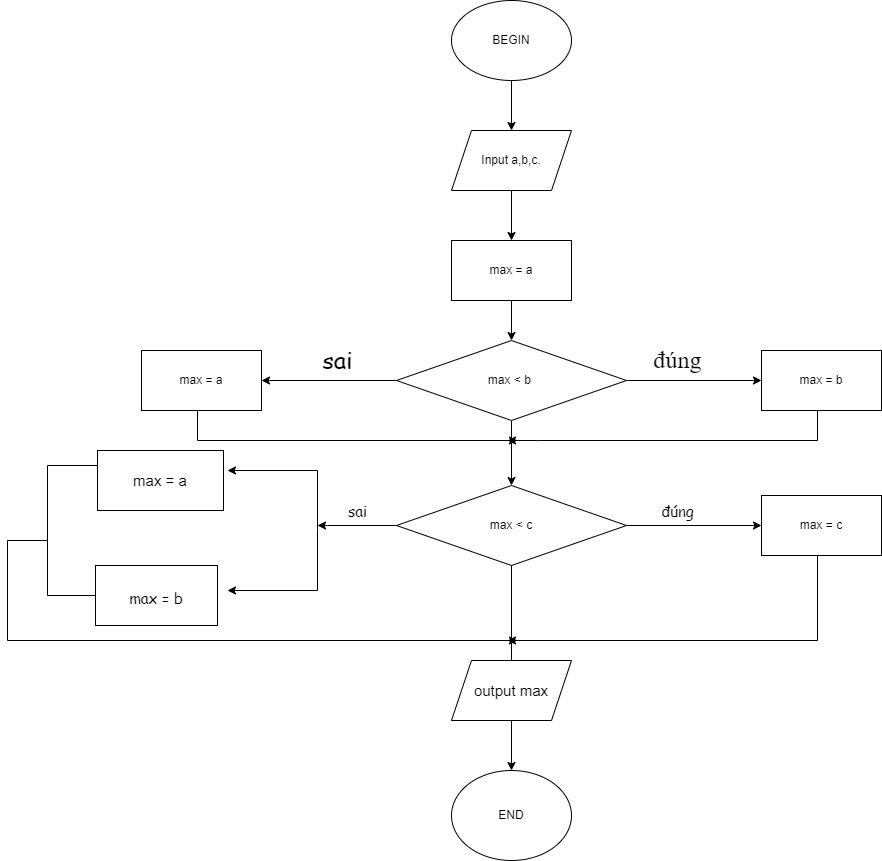

The diagram above was exported from draw.io. Its source (the exported page's mxGraphModel, read from the mxfile embedded in the PNG):
<mxGraphModel dx="1865" dy="539" grid="1" gridSize="10" guides="1" tooltips="1" connect="1" arrows="1" fold="1" page="1" pageScale="1" pageWidth="827" pageHeight="1169" math="0" shadow="0">
  <root>
    <mxCell id="0" />
    <mxCell id="1" parent="0" />
    <mxCell id="_eBK9xJQtX-rQ2t9jmb5-8" value="" style="edgeStyle=orthogonalEdgeStyle;rounded=0;orthogonalLoop=1;jettySize=auto;html=1;" edge="1" parent="1" source="_eBK9xJQtX-rQ2t9jmb5-1" target="_eBK9xJQtX-rQ2t9jmb5-2">
      <mxGeometry relative="1" as="geometry" />
    </mxCell>
    <mxCell id="_eBK9xJQtX-rQ2t9jmb5-1" value="&lt;font style=&quot;vertical-align: inherit;&quot;&gt;&lt;font style=&quot;vertical-align: inherit;&quot;&gt;BEGIN&lt;/font&gt;&lt;/font&gt;" style="ellipse;whiteSpace=wrap;html=1;" vertex="1" parent="1">
      <mxGeometry x="354" y="20" width="120" height="80" as="geometry" />
    </mxCell>
    <mxCell id="_eBK9xJQtX-rQ2t9jmb5-9" value="" style="edgeStyle=orthogonalEdgeStyle;rounded=0;orthogonalLoop=1;jettySize=auto;html=1;" edge="1" parent="1" source="_eBK9xJQtX-rQ2t9jmb5-2" target="_eBK9xJQtX-rQ2t9jmb5-3">
      <mxGeometry relative="1" as="geometry" />
    </mxCell>
    <mxCell id="_eBK9xJQtX-rQ2t9jmb5-2" value="&lt;font style=&quot;vertical-align: inherit;&quot;&gt;&lt;font style=&quot;vertical-align: inherit;&quot;&gt;Input a,b,c.&lt;/font&gt;&lt;/font&gt;" style="shape=parallelogram;perimeter=parallelogramPerimeter;whiteSpace=wrap;html=1;fixedSize=1;" vertex="1" parent="1">
      <mxGeometry x="354" y="150" width="120" height="60" as="geometry" />
    </mxCell>
    <mxCell id="_eBK9xJQtX-rQ2t9jmb5-10" value="" style="edgeStyle=orthogonalEdgeStyle;rounded=0;orthogonalLoop=1;jettySize=auto;html=1;" edge="1" parent="1" source="_eBK9xJQtX-rQ2t9jmb5-3" target="_eBK9xJQtX-rQ2t9jmb5-4">
      <mxGeometry relative="1" as="geometry" />
    </mxCell>
    <mxCell id="_eBK9xJQtX-rQ2t9jmb5-3" value="&lt;font style=&quot;vertical-align: inherit;&quot;&gt;&lt;font style=&quot;vertical-align: inherit;&quot;&gt;&lt;font style=&quot;vertical-align: inherit;&quot;&gt;&lt;font style=&quot;vertical-align: inherit;&quot;&gt;max = a&lt;/font&gt;&lt;/font&gt;&lt;/font&gt;&lt;/font&gt;" style="rounded=0;whiteSpace=wrap;html=1;" vertex="1" parent="1">
      <mxGeometry x="354" y="260" width="120" height="60" as="geometry" />
    </mxCell>
    <mxCell id="_eBK9xJQtX-rQ2t9jmb5-11" value="" style="edgeStyle=orthogonalEdgeStyle;rounded=0;orthogonalLoop=1;jettySize=auto;html=1;" edge="1" parent="1" source="_eBK9xJQtX-rQ2t9jmb5-4" target="_eBK9xJQtX-rQ2t9jmb5-5">
      <mxGeometry relative="1" as="geometry" />
    </mxCell>
    <mxCell id="_eBK9xJQtX-rQ2t9jmb5-17" value="" style="edgeStyle=orthogonalEdgeStyle;rounded=0;orthogonalLoop=1;jettySize=auto;html=1;" edge="1" parent="1" source="_eBK9xJQtX-rQ2t9jmb5-4" target="_eBK9xJQtX-rQ2t9jmb5-16">
      <mxGeometry relative="1" as="geometry" />
    </mxCell>
    <mxCell id="_eBK9xJQtX-rQ2t9jmb5-20" value="" style="edgeStyle=orthogonalEdgeStyle;rounded=0;orthogonalLoop=1;jettySize=auto;html=1;fontSize=24;" edge="1" parent="1" source="_eBK9xJQtX-rQ2t9jmb5-4" target="_eBK9xJQtX-rQ2t9jmb5-19">
      <mxGeometry relative="1" as="geometry" />
    </mxCell>
    <mxCell id="_eBK9xJQtX-rQ2t9jmb5-4" value="&lt;font style=&quot;vertical-align: inherit;&quot;&gt;&lt;font style=&quot;vertical-align: inherit;&quot;&gt;&lt;font style=&quot;vertical-align: inherit;&quot;&gt;&lt;font style=&quot;vertical-align: inherit;&quot;&gt;&lt;font style=&quot;vertical-align: inherit;&quot;&gt;&lt;font style=&quot;vertical-align: inherit;&quot;&gt;&lt;font style=&quot;vertical-align: inherit;&quot;&gt;&lt;font style=&quot;vertical-align: inherit;&quot;&gt;&lt;font style=&quot;vertical-align: inherit;&quot;&gt;&lt;font style=&quot;vertical-align: inherit;&quot;&gt;&lt;font style=&quot;vertical-align: inherit;&quot;&gt;&lt;font style=&quot;vertical-align: inherit;&quot;&gt;&lt;font style=&quot;vertical-align: inherit;&quot;&gt;&lt;font style=&quot;vertical-align: inherit;&quot;&gt;&lt;font style=&quot;vertical-align: inherit;&quot;&gt;&lt;font style=&quot;vertical-align: inherit;&quot;&gt;&lt;font style=&quot;vertical-align: inherit;&quot;&gt;&lt;font style=&quot;vertical-align: inherit;&quot;&gt;&lt;font style=&quot;vertical-align: inherit;&quot;&gt;&lt;font style=&quot;vertical-align: inherit;&quot;&gt;&lt;font style=&quot;vertical-align: inherit;&quot;&gt;&lt;font style=&quot;vertical-align: inherit;&quot;&gt;max &amp;lt; b&amp;nbsp;&lt;/font&gt;&lt;/font&gt;&lt;/font&gt;&lt;/font&gt;&lt;/font&gt;&lt;/font&gt;&lt;/font&gt;&lt;/font&gt;&lt;/font&gt;&lt;/font&gt;&lt;/font&gt;&lt;/font&gt;&lt;/font&gt;&lt;/font&gt;&lt;/font&gt;&lt;/font&gt;&lt;/font&gt;&lt;/font&gt;&lt;/font&gt;&lt;/font&gt;&lt;/font&gt;&lt;/font&gt;" style="rhombus;whiteSpace=wrap;html=1;" vertex="1" parent="1">
      <mxGeometry x="299" y="360" width="230" height="80" as="geometry" />
    </mxCell>
    <mxCell id="_eBK9xJQtX-rQ2t9jmb5-12" value="" style="edgeStyle=orthogonalEdgeStyle;rounded=0;orthogonalLoop=1;jettySize=auto;html=1;startArrow=none;" edge="1" parent="1" source="_eBK9xJQtX-rQ2t9jmb5-6" target="_eBK9xJQtX-rQ2t9jmb5-7">
      <mxGeometry relative="1" as="geometry" />
    </mxCell>
    <mxCell id="_eBK9xJQtX-rQ2t9jmb5-31" value="" style="edgeStyle=orthogonalEdgeStyle;rounded=0;orthogonalLoop=1;jettySize=auto;html=1;fontFamily=Times New Roman;fontSize=24;" edge="1" parent="1" source="_eBK9xJQtX-rQ2t9jmb5-5">
      <mxGeometry relative="1" as="geometry">
        <mxPoint x="220" y="545" as="targetPoint" />
        <Array as="points">
          <mxPoint x="230" y="545" />
        </Array>
      </mxGeometry>
    </mxCell>
    <mxCell id="_eBK9xJQtX-rQ2t9jmb5-33" value="" style="edgeStyle=orthogonalEdgeStyle;rounded=0;orthogonalLoop=1;jettySize=auto;html=1;fontFamily=Times New Roman;fontSize=24;" edge="1" parent="1" source="_eBK9xJQtX-rQ2t9jmb5-5" target="_eBK9xJQtX-rQ2t9jmb5-32">
      <mxGeometry relative="1" as="geometry" />
    </mxCell>
    <mxCell id="_eBK9xJQtX-rQ2t9jmb5-5" value="&lt;font style=&quot;vertical-align: inherit;&quot;&gt;&lt;font style=&quot;vertical-align: inherit;&quot;&gt;&lt;font style=&quot;vertical-align: inherit;&quot;&gt;&lt;font style=&quot;vertical-align: inherit;&quot;&gt;max &amp;lt; c&lt;/font&gt;&lt;/font&gt;&lt;/font&gt;&lt;/font&gt;" style="rhombus;whiteSpace=wrap;html=1;" vertex="1" parent="1">
      <mxGeometry x="299" y="505" width="230" height="80" as="geometry" />
    </mxCell>
    <mxCell id="_eBK9xJQtX-rQ2t9jmb5-7" value="&lt;font style=&quot;vertical-align: inherit;&quot;&gt;&lt;font style=&quot;vertical-align: inherit;&quot;&gt;END&lt;/font&gt;&lt;/font&gt;" style="ellipse;whiteSpace=wrap;html=1;" vertex="1" parent="1">
      <mxGeometry x="354" y="790" width="120" height="90" as="geometry" />
    </mxCell>
    <mxCell id="_eBK9xJQtX-rQ2t9jmb5-29" style="edgeStyle=orthogonalEdgeStyle;rounded=0;orthogonalLoop=1;jettySize=auto;html=1;fontFamily=Times New Roman;fontSize=24;" edge="1" parent="1" source="_eBK9xJQtX-rQ2t9jmb5-16">
      <mxGeometry relative="1" as="geometry">
        <mxPoint x="410" y="460" as="targetPoint" />
        <Array as="points">
          <mxPoint x="720" y="460" />
          <mxPoint x="440" y="460" />
        </Array>
      </mxGeometry>
    </mxCell>
    <mxCell id="_eBK9xJQtX-rQ2t9jmb5-16" value="&lt;font style=&quot;vertical-align: inherit;&quot;&gt;&lt;font style=&quot;vertical-align: inherit;&quot;&gt;max = b&lt;/font&gt;&lt;/font&gt;" style="whiteSpace=wrap;html=1;" vertex="1" parent="1">
      <mxGeometry x="664" y="370" width="120" height="60" as="geometry" />
    </mxCell>
    <mxCell id="_eBK9xJQtX-rQ2t9jmb5-19" value="&lt;font style=&quot;vertical-align: inherit;&quot;&gt;&lt;font style=&quot;vertical-align: inherit;&quot;&gt;max = a&lt;/font&gt;&lt;/font&gt;" style="whiteSpace=wrap;html=1;" vertex="1" parent="1">
      <mxGeometry x="44" y="370" width="120" height="60" as="geometry" />
    </mxCell>
    <mxCell id="_eBK9xJQtX-rQ2t9jmb5-22" value="đúng" style="text;html=1;align=center;verticalAlign=middle;resizable=0;points=[];autosize=1;strokeColor=none;fillColor=none;fontSize=24;fontFamily=Times New Roman;" vertex="1" parent="1">
      <mxGeometry x="545" y="360" width="70" height="40" as="geometry" />
    </mxCell>
    <mxCell id="_eBK9xJQtX-rQ2t9jmb5-30" value="&lt;font style=&quot;vertical-align: inherit;&quot;&gt;&lt;font style=&quot;vertical-align: inherit;&quot;&gt;&lt;font style=&quot;vertical-align: inherit;&quot;&gt;&lt;font style=&quot;vertical-align: inherit;&quot;&gt;&lt;font style=&quot;vertical-align: inherit; font-size: 15px;&quot;&gt;&lt;font style=&quot;vertical-align: inherit; font-size: 15px;&quot;&gt;&lt;font style=&quot;vertical-align: inherit; font-size: 15px;&quot;&gt;&lt;font style=&quot;vertical-align: inherit; font-size: 15px;&quot;&gt;max = a&lt;/font&gt;&lt;/font&gt;&lt;/font&gt;&lt;/font&gt;&lt;/font&gt;&lt;/font&gt;&lt;/font&gt;&lt;/font&gt;" style="whiteSpace=wrap;html=1;" vertex="1" parent="1">
      <mxGeometry y="470" width="126" height="60" as="geometry" />
    </mxCell>
    <mxCell id="_eBK9xJQtX-rQ2t9jmb5-56" style="edgeStyle=elbowEdgeStyle;rounded=0;orthogonalLoop=1;jettySize=auto;html=1;fontFamily=Comic Sans MS;fontSize=15;" edge="1" parent="1" source="_eBK9xJQtX-rQ2t9jmb5-32">
      <mxGeometry relative="1" as="geometry">
        <mxPoint x="410" y="660" as="targetPoint" />
        <Array as="points">
          <mxPoint x="720" y="650" />
        </Array>
      </mxGeometry>
    </mxCell>
    <mxCell id="_eBK9xJQtX-rQ2t9jmb5-32" value="&lt;font style=&quot;vertical-align: inherit;&quot;&gt;&lt;font style=&quot;vertical-align: inherit;&quot;&gt;max = c&lt;/font&gt;&lt;/font&gt;" style="whiteSpace=wrap;html=1;" vertex="1" parent="1">
      <mxGeometry x="664" y="515" width="120" height="60" as="geometry" />
    </mxCell>
    <mxCell id="_eBK9xJQtX-rQ2t9jmb5-43" value="" style="endArrow=classic;html=1;rounded=0;fontFamily=Times New Roman;fontSize=24;" edge="1" parent="1">
      <mxGeometry width="50" height="50" relative="1" as="geometry">
        <mxPoint x="100" y="430" as="sourcePoint" />
        <mxPoint x="420" y="460" as="targetPoint" />
        <Array as="points">
          <mxPoint x="100" y="460" />
        </Array>
      </mxGeometry>
    </mxCell>
    <mxCell id="_eBK9xJQtX-rQ2t9jmb5-44" value="&lt;font style=&quot;vertical-align: inherit;&quot;&gt;&lt;font style=&quot;vertical-align: inherit;&quot;&gt;sai&lt;br&gt;&lt;/font&gt;&lt;/font&gt;" style="text;html=1;align=center;verticalAlign=middle;resizable=0;points=[];autosize=1;strokeColor=none;fillColor=none;fontSize=24;fontFamily=Comic Sans MS;" vertex="1" parent="1">
      <mxGeometry x="215" y="360" width="50" height="40" as="geometry" />
    </mxCell>
    <mxCell id="_eBK9xJQtX-rQ2t9jmb5-46" value="" style="endArrow=classic;startArrow=classic;html=1;rounded=0;fontFamily=Comic Sans MS;fontSize=24;" edge="1" parent="1">
      <mxGeometry width="50" height="50" relative="1" as="geometry">
        <mxPoint x="130" y="610" as="sourcePoint" />
        <mxPoint x="130" y="490" as="targetPoint" />
        <Array as="points">
          <mxPoint x="220" y="610" />
          <mxPoint x="220" y="550" />
          <mxPoint x="220" y="490" />
        </Array>
      </mxGeometry>
    </mxCell>
    <mxCell id="_eBK9xJQtX-rQ2t9jmb5-6" value="&lt;span style=&quot;font-size: 15px;&quot;&gt;&lt;font style=&quot;vertical-align: inherit;&quot;&gt;&lt;font style=&quot;vertical-align: inherit;&quot;&gt;output max&lt;/font&gt;&lt;/font&gt;&lt;/span&gt;" style="shape=parallelogram;perimeter=parallelogramPerimeter;whiteSpace=wrap;html=1;fixedSize=1;" vertex="1" parent="1">
      <mxGeometry x="354" y="680" width="120" height="60" as="geometry" />
    </mxCell>
    <mxCell id="_eBK9xJQtX-rQ2t9jmb5-47" value="" style="edgeStyle=orthogonalEdgeStyle;rounded=0;orthogonalLoop=1;jettySize=auto;html=1;endArrow=none;" edge="1" parent="1" source="_eBK9xJQtX-rQ2t9jmb5-5" target="_eBK9xJQtX-rQ2t9jmb5-6">
      <mxGeometry relative="1" as="geometry">
        <mxPoint x="414" y="585" as="sourcePoint" />
        <mxPoint x="414" y="690" as="targetPoint" />
      </mxGeometry>
    </mxCell>
    <mxCell id="_eBK9xJQtX-rQ2t9jmb5-50" value="&lt;span style=&quot;font-size: 23px;&quot;&gt;&lt;font style=&quot;vertical-align: inherit;&quot;&gt;&lt;font style=&quot;vertical-align: inherit;&quot;&gt;&lt;font style=&quot;vertical-align: inherit; font-size: 15px;&quot;&gt;&lt;font style=&quot;vertical-align: inherit; font-size: 15px;&quot;&gt;&lt;font style=&quot;vertical-align: inherit; font-size: 15px;&quot;&gt;&lt;font style=&quot;vertical-align: inherit; font-size: 15px;&quot;&gt;max = b&lt;/font&gt;&lt;/font&gt;&lt;/font&gt;&lt;/font&gt;&lt;/font&gt;&lt;/font&gt;&lt;/span&gt;" style="rounded=0;whiteSpace=wrap;html=1;fontFamily=Comic Sans MS;fontSize=24;" vertex="1" parent="1">
      <mxGeometry x="-2" y="585" width="122" height="60" as="geometry" />
    </mxCell>
    <mxCell id="_eBK9xJQtX-rQ2t9jmb5-51" value="sai" style="text;html=1;align=center;verticalAlign=middle;resizable=0;points=[];autosize=1;strokeColor=none;fillColor=none;fontSize=15;fontFamily=Comic Sans MS;" vertex="1" parent="1">
      <mxGeometry x="240" y="515" width="40" height="30" as="geometry" />
    </mxCell>
    <mxCell id="_eBK9xJQtX-rQ2t9jmb5-52" value="&lt;font style=&quot;vertical-align: inherit;&quot;&gt;&lt;font style=&quot;vertical-align: inherit;&quot;&gt;đúng&lt;/font&gt;&lt;/font&gt;" style="text;html=1;align=center;verticalAlign=middle;resizable=0;points=[];autosize=1;strokeColor=none;fillColor=none;fontSize=15;fontFamily=Comic Sans MS;" vertex="1" parent="1">
      <mxGeometry x="550" y="515" width="60" height="30" as="geometry" />
    </mxCell>
    <mxCell id="_eBK9xJQtX-rQ2t9jmb5-54" value="" style="endArrow=classic;html=1;rounded=0;fontFamily=Comic Sans MS;fontSize=15;" edge="1" parent="1">
      <mxGeometry width="50" height="50" relative="1" as="geometry">
        <mxPoint x="-50" y="560" as="sourcePoint" />
        <mxPoint x="420" y="660" as="targetPoint" />
        <Array as="points">
          <mxPoint x="-90" y="560" />
          <mxPoint x="-90" y="660" />
        </Array>
      </mxGeometry>
    </mxCell>
    <mxCell id="_eBK9xJQtX-rQ2t9jmb5-57" value="" style="endArrow=none;html=1;rounded=0;fontFamily=Comic Sans MS;fontSize=15;exitX=0;exitY=0.5;exitDx=0;exitDy=0;entryX=0;entryY=0.25;entryDx=0;entryDy=0;" edge="1" parent="1" source="_eBK9xJQtX-rQ2t9jmb5-50" target="_eBK9xJQtX-rQ2t9jmb5-30">
      <mxGeometry width="50" height="50" relative="1" as="geometry">
        <mxPoint x="390" y="590" as="sourcePoint" />
        <mxPoint x="440" y="540" as="targetPoint" />
        <Array as="points">
          <mxPoint x="-50" y="615" />
          <mxPoint x="-50" y="560" />
          <mxPoint x="-50" y="485" />
        </Array>
      </mxGeometry>
    </mxCell>
  </root>
</mxGraphModel>